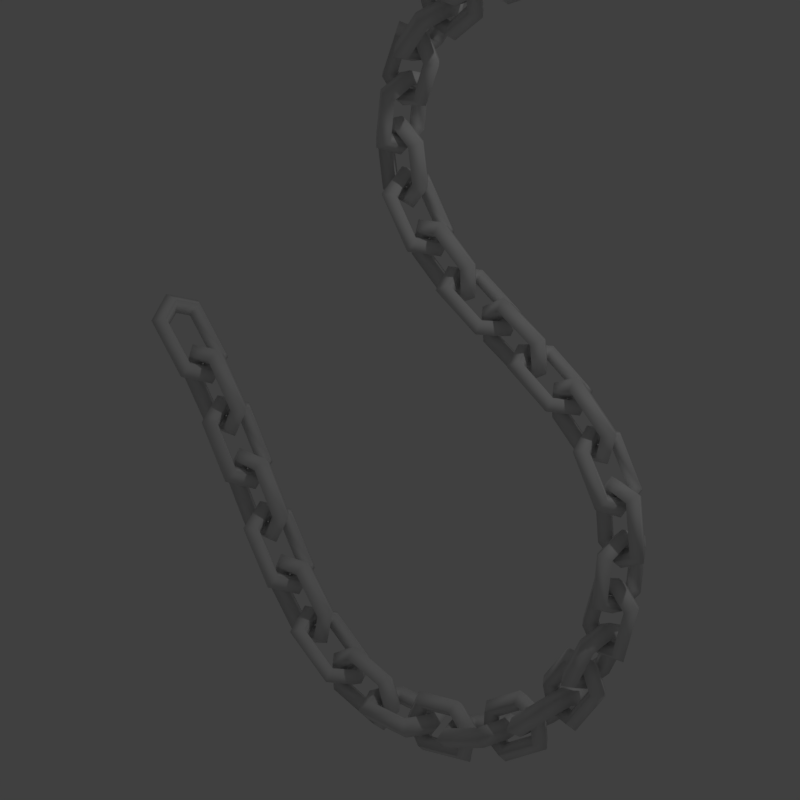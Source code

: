 # Source: chains.blend  (saved by Blender 2.77.0; exported with 4.5.12 LTS)
import bpy
from mathutils import Matrix  # noqa: F401  (used for matrix-valued properties, if any)

bpy.ops.wm.read_factory_settings(use_empty=True)
scene = bpy.context.scene
scene.name = 'Scene'

# ---- collections
col_collection_1 = bpy.data.collections.new('Collection 1'); scene.collection.children.link(col_collection_1)

# ---- materials (node trees are filled in below, after node groups)
mat_iron = bpy.data.materials.new('Iron')
mat_iron.alpha_threshold = 0.0
mat_iron.use_transparent_shadow = False
mat_iron.roughness = 0.5
mat_iron.specular_intensity = 0.33
mat_iron.line_color = (0.0, 0.0, 0.0, 1.0)

# ---- material node trees

# ---- world
world_world = bpy.data.worlds.new('World'); scene.world = world_world
world_world.color = (0.05088, 0.05088, 0.05088)
world_world.use_sun_shadow = False
world_world.sun_shadow_jitter_overblur = 0.0
world_world.cycles.sampling_method = 'MANUAL'

# ---- cameras
cam_camera = bpy.data.cameras.new('Camera')
cam_camera.type = 'ORTHO'
cam_camera.clip_end = 100.0
cam_camera.lens = 35.0
cam_camera.sensor_width = 32.0
cam_camera.sensor_height = 18.0
cam_camera.ortho_scale = 3.0
cam_camera.dof.focus_distance = 0.0
cam_camera.dof.aperture_fstop = 128.0

# ---- lights
light_lamp = bpy.data.lights.new('Lamp', 'POINT')
light_lamp.transmission_factor = 0.0
light_lamp.cutoff_distance = 30.0
light_lamp.energy = 100.0
light_lamp.shadow_buffer_clip_start = 1.001
light_lamp.shadow_soft_size = 0.1
light_lamp.shadow_maximum_resolution = 0.006
light_lamp.use_absolute_resolution = True

# ---- meshes
me_cube = bpy.data.meshes.new('Cube')
me_cube.from_pydata([(0.2413, -2.98e-09, -1.49e-09), (0.2013, -2.98e-09, 0.04), (0.1613, -2.98e-09, -1.49e-09), (0.2013, -2.98e-09, -0.04), (0.1713, 0.1212, -1.49e-09), (0.1513, 0.0866, 0.04), (0.1313, 0.05196, -1.49e-09), (0.1513, 0.0866, -0.04), (-0.06867, 0.1212, -1.49e-09), (-0.04867, 0.0866, 0.04), (-0.02867, 0.05196, -1.49e-09), (-0.04867, 0.0866, -0.04), (-0.1387, 9.259e-09, -1.49e-09), (-0.09867, 5.762e-09, 0.04), (-0.05867, 2.265e-09, -1.49e-09), (-0.09867, 5.762e-09, -0.04), (-0.06867, -0.1212, -1.49e-09), (-0.04867, -0.0866, 0.04), (-0.02867, -0.05196, -1.49e-09), (-0.04867, -0.0866, -0.04), (0.1713, -0.1212, -1.49e-09), (0.1513, -0.0866, 0.04), (0.1313, -0.05196, -1.49e-09), (0.1513, -0.0866, -0.04), (0.4549, -3.974e-09, -4.967e-10), (0.4149, -0.04, 1.49e-09), (0.3749, -3.974e-09, -4.967e-10), (0.4149, 0.04, -4.47e-09), (0.3849, 8.941e-09, 0.1212), (0.3649, -0.04, 0.0866), (0.3449, -2.98e-09, 0.05196), (0.3649, 0.04, 0.0866), (0.1449, 8.941e-09, 0.1212), (0.1649, -0.04, 0.0866), (0.1849, -2.98e-09, 0.05196), (0.1649, 0.04, 0.0866), (0.07491, -3.974e-09, 1.174e-08), (0.1149, -0.04, 1.043e-08), (0.1549, -3.974e-09, 4.749e-09), (0.1149, 0.04, 4.47e-09), (0.1449, -1.49e-08, -0.1212), (0.1649, -0.04, -0.0866), (0.1849, -8.941e-09, -0.05196), (0.1649, 0.04, -0.0866), (0.3849, -1.49e-08, -0.1212), (0.3649, -0.04, -0.0866), (0.3449, -8.941e-09, -0.05196), (0.3649, 0.04, -0.0866)], [], [(0, 4, 5, 1), (1, 5, 6, 2), (2, 6, 7, 3), (0, 3, 7, 4), (4, 8, 9, 5), (5, 9, 10, 6), (6, 10, 11, 7), (7, 11, 8, 4), (8, 12, 13, 9), (9, 13, 14, 10), (10, 14, 15, 11), (11, 15, 12, 8), (12, 16, 17, 13), (13, 17, 18, 14), (14, 18, 19, 15), (15, 19, 16, 12), (16, 20, 21, 17), (17, 21, 22, 18), (18, 22, 23, 19), (19, 23, 20, 16), (20, 0, 1, 21), (21, 1, 2, 22), (22, 2, 3, 23), (23, 3, 0, 20), (24, 28, 29, 25), (25, 29, 30, 26), (26, 30, 31, 27), (24, 27, 31, 28), (28, 32, 33, 29), (29, 33, 34, 30), (30, 34, 35, 31), (31, 35, 32, 28), (32, 36, 37, 33), (33, 37, 38, 34), (34, 38, 39, 35), (35, 39, 36, 32), (36, 40, 41, 37), (37, 41, 42, 38), (38, 42, 43, 39), (39, 43, 40, 36), (40, 44, 45, 41), (41, 45, 46, 42), (42, 46, 47, 43), (43, 47, 44, 40), (44, 24, 25, 45), (45, 25, 26, 46), (46, 26, 27, 47), (47, 27, 24, 44)])
me_cube.polygons.foreach_set('use_smooth', [True] * 48)
_uv = me_cube.uv_layers.new(name='UVMap')
_uv.uv.foreach_set('vector', [0.4931, 0.1722, 0.4009, 0.3411, 0.3597, 0.2795, 0.4177, 0.1751, 0.4177, 0.1751, 0.3597, 0.2795, 0.3244, 0.2271, 0.3545, 0.1777, 0.8544, 0.1767, 0.827, 0.1247, 0.8577, 0.07, 0.9187, 0.173, 0.9933, 0.1721, 0.9187, 0.173, 0.8577, 0.07, 0.8971, 0.006578, 0.4009, 0.3411, 0.1024, 0.3395, 0.1393, 0.2763, 0.3597, 0.2795, 0.3597, 0.2795, 0.1393, 0.2763, 0.1717, 0.2207, 0.3244, 0.2271, 0.827, 0.1247, 0.6748, 0.1207, 0.6396, 0.06806, 0.8577, 0.07, 0.8577, 0.07, 0.6396, 0.06806, 0.5983, 0.006452, 0.8971, 0.006578, 0.1024, 0.3395, 0.006452, 0.1748, 0.08156, 0.1718, 0.1393, 0.2763, 0.1393, 0.2763, 0.08156, 0.1718, 0.1441, 0.1689, 0.1717, 0.2207, 0.6748, 0.1207, 0.6438, 0.169, 0.5812, 0.1721, 0.6396, 0.06806, 0.6396, 0.06806, 0.5812, 0.1721, 0.506, 0.1754, 0.5983, 0.006452, 0.006452, 0.1748, 0.09919, 0.006452, 0.1402, 0.06798, 0.08156, 0.1718, 0.08156, 0.1718, 0.1402, 0.06798, 0.1753, 0.1207, 0.1441, 0.1689, 0.6438, 0.169, 0.6716, 0.2207, 0.6395, 0.2765, 0.5812, 0.1721, 0.5812, 0.1721, 0.6395, 0.2765, 0.6028, 0.3399, 0.506, 0.1754, 0.09919, 0.006452, 0.3973, 0.006452, 0.3603, 0.06984, 0.1402, 0.06798, 0.1402, 0.06798, 0.3603, 0.06984, 0.3281, 0.1252, 0.1753, 0.1207, 0.6716, 0.2207, 0.8245, 0.2263, 0.8601, 0.2785, 0.6395, 0.2765, 0.6395, 0.2765, 0.8601, 0.2785, 0.9013, 0.3399, 0.6028, 0.3399, 0.3973, 0.006452, 0.4931, 0.1722, 0.4177, 0.1751, 0.3603, 0.06984, 0.3603, 0.06984, 0.4177, 0.1751, 0.3545, 0.1777, 0.3281, 0.1252, 0.8245, 0.2263, 0.8544, 0.1767, 0.9187, 0.173, 0.8601, 0.2785, 0.8601, 0.2785, 0.9187, 0.173, 0.9933, 0.1721, 0.9013, 0.3399, 0.4933, 0.5197, 0.4003, 0.6878, 0.3593, 0.6262, 0.4182, 0.5222, 0.4182, 0.5222, 0.3593, 0.6262, 0.324, 0.5734, 0.3552, 0.5241, 0.8546, 0.5242, 0.8272, 0.4722, 0.858, 0.4175, 0.919, 0.5205, 0.9935, 0.5196, 0.919, 0.5205, 0.858, 0.4175, 0.8974, 0.3541, 0.4003, 0.6878, 0.1016, 0.6878, 0.1387, 0.6244, 0.3593, 0.6262, 0.3593, 0.6262, 0.1387, 0.6244, 0.1709, 0.569, 0.324, 0.5734, 0.8272, 0.4722, 0.6751, 0.4682, 0.6399, 0.4156, 0.858, 0.4175, 0.858, 0.4175, 0.6399, 0.4156, 0.5986, 0.354, 0.8974, 0.3541, 0.1016, 0.6878, 0.006452, 0.5216, 0.08181, 0.5192, 0.1387, 0.6244, 0.1387, 0.6244, 0.08181, 0.5192, 0.1444, 0.5171, 0.1709, 0.569, 0.6751, 0.4682, 0.6441, 0.5165, 0.5815, 0.5197, 0.6399, 0.4156, 0.6399, 0.4156, 0.5815, 0.5197, 0.5063, 0.5229, 0.5986, 0.354, 0.006452, 0.5216, 0.1012, 0.354, 0.1419, 0.4157, 0.08181, 0.5192, 0.08181, 0.5192, 0.1419, 0.4157, 0.1768, 0.4689, 0.1444, 0.5171, 0.6441, 0.5165, 0.6719, 0.5683, 0.6397, 0.624, 0.5815, 0.5197, 0.5815, 0.5197, 0.6397, 0.624, 0.6031, 0.6874, 0.5063, 0.5229, 0.1012, 0.354, 0.3987, 0.354, 0.3617, 0.4172, 0.1419, 0.4157, 0.1419, 0.4157, 0.3617, 0.4172, 0.3298, 0.4723, 0.1768, 0.4689, 0.6719, 0.5683, 0.8247, 0.5738, 0.8604, 0.626, 0.6397, 0.624, 0.6397, 0.624, 0.8604, 0.626, 0.9015, 0.6874, 0.6031, 0.6874, 0.3987, 0.354, 0.4933, 0.5197, 0.4182, 0.5222, 0.3617, 0.4172, 0.3617, 0.4172, 0.4182, 0.5222, 0.3552, 0.5241, 0.3298, 0.4723, 0.8247, 0.5738, 0.8546, 0.5242, 0.919, 0.5205, 0.8604, 0.626, 0.8604, 0.626, 0.919, 0.5205, 0.9935, 0.5196, 0.9015, 0.6874])
me_cube.materials.append(mat_iron)
me_cube.use_remesh_preserve_volume = False
me_cube.use_remesh_preserve_attributes = False
me_cube.use_mirror_vertex_groups = False
me_cube.update()

# ---- curves / text
cu_chaincurve = bpy.data.curves.new('ChainCurve', 'CURVE')
cu_chaincurve.dimensions = '3D'
_sp = cu_chaincurve.splines.new('BEZIER'); _sp.bezier_points.add(4)
_sp.bezier_points.foreach_set('co', [-1.0, 0.0, 0.0, 0.0, 1.0, 0.0, 1.0, 0.0, 0.0, 0.0, -1.0, 0.0, 1.605, -2.434, -8.44e-08])
_sp.bezier_points.foreach_set('handle_left', [-1.39, -0.3904, 0.0, -0.5521, 1.0, 0.0, 1.0, 0.5521, 0.0, -0.01555, -0.4481, 1.576e-08, 0.9786, -1.874, -5.145e-08])
_sp.bezier_points.foreach_set('handle_right', [-0.6096, 0.3904, 0.0, 0.5521, 1.0, 0.0, 1.0, -0.5521, 0.0, 0.02367, -1.84, -2.399e-08, 2.232, -2.994, -1.174e-07])
for _p, _l, _r in zip(_sp.bezier_points, ['AUTO', 'AUTO', 'AUTO', 'AUTO', 'AUTO'], ['AUTO', 'AUTO', 'AUTO', 'AUTO', 'AUTO']): _p.handle_left_type = _l; _p.handle_right_type = _r
_sp.order_u = 0
_sp.order_v = 0
cu_chaincurve.use_path = True
cu_chaincurve.use_path_clamp = True
cu_chaincurve.bevel_resolution = 0
cu_chaincurve.fill_mode = 'HALF'

# ---- objects
ob_chaincurve = bpy.data.objects.new('ChainCurve', cu_chaincurve)
ob_cube = bpy.data.objects.new('Cube', me_cube)
ob_lamp = bpy.data.objects.new('Lamp', light_lamp)
ob_camera = bpy.data.objects.new('Camera', cam_camera)

# ---- transforms, parenting, visibility, modifiers, constraints
ob_chaincurve.location = (0.0, 0.0, 0.0)
ob_chaincurve.rotation_euler = (-1.571, -0.0, 0.0)
ob_chaincurve.scale = (1.2, 1.2, 1.2)
ob_chaincurve.lineart.crease_threshold = 0.0
ob_cube.location = (0.0, 0.0, 0.0)
ob_cube.lock_rotations_4d = False
ob_cube.empty_display_type = 'ARROWS'
ob_cube.lineart.crease_threshold = 0.0
_m = ob_cube.modifiers.new('Array', 'ARRAY')
_m.fit_type = 'FIT_CURVE'
_m.count = 8
_m.curve = ob_chaincurve
_m.constant_offset_displace = (0.0, 0.0, 0.0)
_m.relative_offset_displace = (0.72, 0.0, 0.0)
_m = ob_cube.modifiers.new('Curve', 'CURVE')
_m.object = ob_chaincurve
ob_lamp.location = (4.076, 1.005, 5.904)
ob_lamp.rotation_euler = (0.6503, 0.05522, 1.866)
ob_lamp.lock_rotations_4d = False
ob_lamp.empty_display_type = 'ARROWS'
ob_lamp.color = (0.0, 0.0, 0.0, 0.0)
ob_lamp.lineart.crease_threshold = 0.0
ob_camera.location = (7.326, -6.845, 5.108)
ob_camera.rotation_euler = (1.109, 0.01082, 0.8149)
ob_camera.lock_rotations_4d = False
ob_camera.empty_display_type = 'ARROWS'
ob_camera.color = (0.0, 0.0, 0.0, 0.0)
ob_camera.display_type = 'WIRE'
ob_camera.lineart.crease_threshold = 0.0

# ---- collection membership
col_collection_1.objects.link(ob_chaincurve)
col_collection_1.objects.link(ob_cube)
col_collection_1.objects.link(ob_lamp)
col_collection_1.objects.link(ob_camera)

# ---- scene / render settings (as saved in the file)
scene.camera = ob_camera
scene.frame_start = 1; scene.frame_end = 250; scene.frame_set(1)
scene.render.engine = 'BLENDER_EEVEE_NEXT'
scene.render.resolution_x = 512
scene.render.resolution_y = 512
scene.render.dither_intensity = 0.0
scene.cycles.use_denoising = False
scene.cycles.samples = 128
scene.cycles.sampling_pattern = 'TABULATED_SOBOL'
scene.cycles.light_sampling_threshold = 0.0
scene.cycles.use_adaptive_sampling = False
scene.cycles.use_light_tree = False
scene.cycles.blur_glossy = 0.0
scene.cycles.sample_clamp_indirect = 0.0
scene.view_settings.view_transform = 'Standard'
bpy.context.view_layer.update()

